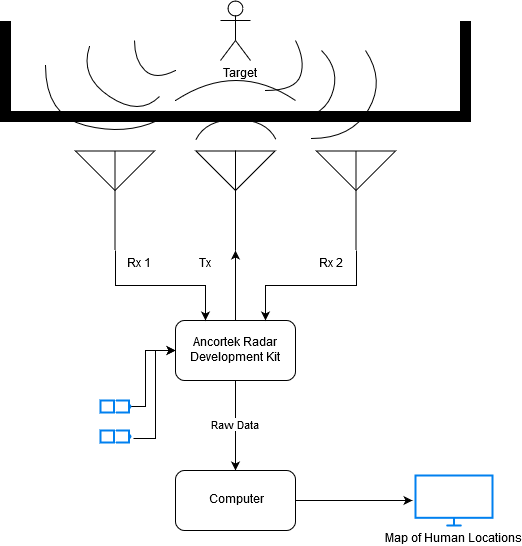

The diagram above was exported from draw.io. Its source (the exported page's mxGraphModel, read from the mxfile embedded in the PNG):
<mxGraphModel dx="1426" dy="733" grid="1" gridSize="10" guides="1" tooltips="1" connect="1" arrows="1" fold="1" page="1" pageScale="1" pageWidth="850" pageHeight="1100" math="0" shadow="0">
  <root>
    <mxCell id="0" />
    <mxCell id="1" parent="0" />
    <mxCell id="23" style="edgeStyle=orthogonalEdgeStyle;rounded=0;html=1;exitX=0.5;exitY=0;entryX=0.5;entryY=1;entryPerimeter=0;jettySize=auto;orthogonalLoop=1;" edge="1" parent="1" source="2" target="5">
      <mxGeometry relative="1" as="geometry" />
    </mxCell>
    <mxCell id="27" value="Raw Data" style="edgeStyle=orthogonalEdgeStyle;rounded=0;html=1;exitX=0.5;exitY=1;entryX=0.5;entryY=0;jettySize=auto;orthogonalLoop=1;" edge="1" parent="1" source="2" target="26">
      <mxGeometry relative="1" as="geometry" />
    </mxCell>
    <mxCell id="33" style="edgeStyle=orthogonalEdgeStyle;rounded=0;html=1;exitX=0;exitY=0.5;jettySize=auto;orthogonalLoop=1;startArrow=classic;startFill=1;endArrow=none;endFill=0;" edge="1" parent="1" source="2" target="31">
      <mxGeometry relative="1" as="geometry">
        <mxPoint x="360" y="420" as="targetPoint" />
        <Array as="points">
          <mxPoint x="350" y="360" />
          <mxPoint x="350" y="416" />
        </Array>
      </mxGeometry>
    </mxCell>
    <mxCell id="34" style="edgeStyle=orthogonalEdgeStyle;rounded=0;html=1;exitX=0;exitY=0.5;entryX=1.1;entryY=0.667;entryPerimeter=0;jettySize=auto;orthogonalLoop=1;startArrow=classic;startFill=1;endArrow=none;endFill=0;" edge="1" parent="1" source="2" target="32">
      <mxGeometry relative="1" as="geometry">
        <Array as="points">
          <mxPoint x="360" y="360" />
          <mxPoint x="360" y="448" />
        </Array>
      </mxGeometry>
    </mxCell>
    <mxCell id="2" value="Ancortek Radar Development Kit" style="rounded=1;whiteSpace=wrap;html=1;" vertex="1" parent="1">
      <mxGeometry x="380" y="330" width="120" height="60" as="geometry" />
    </mxCell>
    <mxCell id="24" style="edgeStyle=orthogonalEdgeStyle;rounded=0;html=1;exitX=0.5;exitY=1;exitPerimeter=0;entryX=0.75;entryY=0;jettySize=auto;orthogonalLoop=1;" edge="1" parent="1" source="3" target="2">
      <mxGeometry relative="1" as="geometry" />
    </mxCell>
    <mxCell id="3" value="Rx 2" style="verticalLabelPosition=bottom;shadow=0;dashed=0;align=left;fillColor=#ffffff;html=1;verticalAlign=top;strokeWidth=1;shape=mxgraph.electrical.radio.aerial_-_antenna_2;" vertex="1" parent="1">
      <mxGeometry x="521" y="160" width="79" height="100" as="geometry" />
    </mxCell>
    <mxCell id="25" style="edgeStyle=orthogonalEdgeStyle;rounded=0;html=1;exitX=0.5;exitY=1;exitPerimeter=0;entryX=0.25;entryY=0;jettySize=auto;orthogonalLoop=1;" edge="1" parent="1" source="4" target="2">
      <mxGeometry relative="1" as="geometry" />
    </mxCell>
    <mxCell id="4" value="Rx 1" style="verticalLabelPosition=bottom;shadow=0;dashed=0;align=right;fillColor=#ffffff;html=1;verticalAlign=top;strokeWidth=1;shape=mxgraph.electrical.radio.aerial_-_antenna_2;horizontal=1;" vertex="1" parent="1">
      <mxGeometry x="280" y="160" width="79" height="100" as="geometry" />
    </mxCell>
    <mxCell id="5" value="Tx" style="verticalLabelPosition=bottom;shadow=0;dashed=0;align=left;fillColor=#ffffff;html=1;verticalAlign=top;strokeWidth=1;shape=mxgraph.electrical.radio.aerial_-_antenna_2;" vertex="1" parent="1">
      <mxGeometry x="400.5" y="160" width="79" height="100" as="geometry" />
    </mxCell>
    <mxCell id="30" style="edgeStyle=orthogonalEdgeStyle;rounded=0;html=1;exitX=1;exitY=0.5;entryX=-0.039;entryY=0.5;entryPerimeter=0;jettySize=auto;orthogonalLoop=1;" edge="1" parent="1" source="26" target="29">
      <mxGeometry relative="1" as="geometry" />
    </mxCell>
    <mxCell id="26" value="Computer" style="rounded=1;whiteSpace=wrap;html=1;" vertex="1" parent="1">
      <mxGeometry x="380" y="480" width="120" height="60" as="geometry" />
    </mxCell>
    <mxCell id="29" value="Map of Human Locations" style="html=1;verticalLabelPosition=bottom;align=center;labelBackgroundColor=#ffffff;verticalAlign=top;strokeWidth=2;strokeColor=#0080F0;fillColor=#ffffff;shadow=0;dashed=0;shape=mxgraph.ios7.icons.monitor;" vertex="1" parent="1">
      <mxGeometry x="620" y="485" width="77" height="50" as="geometry" />
    </mxCell>
    <mxCell id="31" value="" style="html=1;verticalLabelPosition=bottom;align=center;labelBackgroundColor=#ffffff;verticalAlign=top;strokeWidth=2;strokeColor=#0080F0;fillColor=#ffffff;shadow=0;dashed=0;shape=mxgraph.ios7.icons.battery;" vertex="1" parent="1">
      <mxGeometry x="305" y="410" width="30" height="12" as="geometry" />
    </mxCell>
    <mxCell id="32" value="" style="html=1;verticalLabelPosition=bottom;align=center;labelBackgroundColor=#ffffff;verticalAlign=top;strokeWidth=2;strokeColor=#0080F0;fillColor=#ffffff;shadow=0;dashed=0;shape=mxgraph.ios7.icons.battery;" vertex="1" parent="1">
      <mxGeometry x="305" y="440" width="30" height="12" as="geometry" />
    </mxCell>
    <mxCell id="35" value="Target" style="shape=umlActor;verticalLabelPosition=bottom;labelBackgroundColor=#ffffff;verticalAlign=top;html=1;outlineConnect=0;align=left;" vertex="1" parent="1">
      <mxGeometry x="425" y="10" width="30" height="60" as="geometry" />
    </mxCell>
    <mxCell id="37" value="" style="curved=1;endArrow=none;html=1;endFill=0;" edge="1" parent="1">
      <mxGeometry width="50" height="50" relative="1" as="geometry">
        <mxPoint x="400.5" y="149" as="sourcePoint" />
        <mxPoint x="480.5" y="149" as="targetPoint" />
        <Array as="points">
          <mxPoint x="410.5" y="129" />
          <mxPoint x="470.5" y="129" />
        </Array>
      </mxGeometry>
    </mxCell>
    <mxCell id="38" value="" style="curved=1;endArrow=none;html=1;endFill=0;" edge="1" parent="1">
      <mxGeometry width="50" height="50" relative="1" as="geometry">
        <mxPoint x="380" y="110" as="sourcePoint" />
        <mxPoint x="500" y="110" as="targetPoint" />
        <Array as="points">
          <mxPoint x="410.5" y="90" />
          <mxPoint x="470.5" y="90" />
        </Array>
      </mxGeometry>
    </mxCell>
    <mxCell id="39" value="" style="curved=1;endArrow=none;html=1;endFill=0;" edge="1" parent="1">
      <mxGeometry width="50" height="50" relative="1" as="geometry">
        <mxPoint x="470" y="100" as="sourcePoint" />
        <mxPoint x="500" y="50" as="targetPoint" />
        <Array as="points">
          <mxPoint x="500" y="100" />
          <mxPoint x="510" y="70" />
        </Array>
      </mxGeometry>
    </mxCell>
    <mxCell id="40" value="" style="curved=1;endArrow=none;html=1;endFill=0;" edge="1" parent="1">
      <mxGeometry width="50" height="50" relative="1" as="geometry">
        <mxPoint x="486" y="130" as="sourcePoint" />
        <mxPoint x="526" y="60" as="targetPoint" />
        <Array as="points">
          <mxPoint x="526" y="130" />
          <mxPoint x="546" y="80" />
        </Array>
      </mxGeometry>
    </mxCell>
    <mxCell id="41" value="" style="curved=1;endArrow=none;html=1;endFill=0;" edge="1" parent="1">
      <mxGeometry width="50" height="50" relative="1" as="geometry">
        <mxPoint x="516" y="148" as="sourcePoint" />
        <mxPoint x="570" y="60" as="targetPoint" />
        <Array as="points">
          <mxPoint x="556" y="148" />
          <mxPoint x="590" y="90" />
        </Array>
      </mxGeometry>
    </mxCell>
    <mxCell id="42" value="" style="curved=1;endArrow=none;html=1;endFill=0;" edge="1" parent="1">
      <mxGeometry width="50" height="50" relative="1" as="geometry">
        <mxPoint x="380" y="80" as="sourcePoint" />
        <mxPoint x="339" y="50" as="targetPoint" />
        <Array as="points">
          <mxPoint x="360" y="90" />
          <mxPoint x="339" y="70" />
        </Array>
      </mxGeometry>
    </mxCell>
    <mxCell id="43" value="" style="curved=1;endArrow=none;html=1;endFill=0;" edge="1" parent="1">
      <mxGeometry width="50" height="50" relative="1" as="geometry">
        <mxPoint x="294" y="56" as="sourcePoint" />
        <mxPoint x="364" y="106" as="targetPoint" />
        <Array as="points">
          <mxPoint x="284" y="86" />
          <mxPoint x="344" y="126" />
        </Array>
      </mxGeometry>
    </mxCell>
    <mxCell id="44" value="" style="curved=1;endArrow=none;html=1;endFill=0;entryX=0.666;entryY=0.06;entryPerimeter=0;" edge="1" parent="1">
      <mxGeometry width="50" height="50" relative="1" as="geometry">
        <mxPoint x="250" y="75" as="sourcePoint" />
        <mxPoint x="362" y="130" as="targetPoint" />
        <Array as="points">
          <mxPoint x="250" y="125" />
          <mxPoint x="330" y="145" />
        </Array>
      </mxGeometry>
    </mxCell>
    <mxCell id="45" value="" style="verticalLabelPosition=bottom;html=1;verticalAlign=top;align=center;shape=mxgraph.floorplan.wallU;fillColor=#000000;rotation=180;" vertex="1" parent="1">
      <mxGeometry x="205" y="31" width="470" height="100" as="geometry" />
    </mxCell>
  </root>
</mxGraphModel>